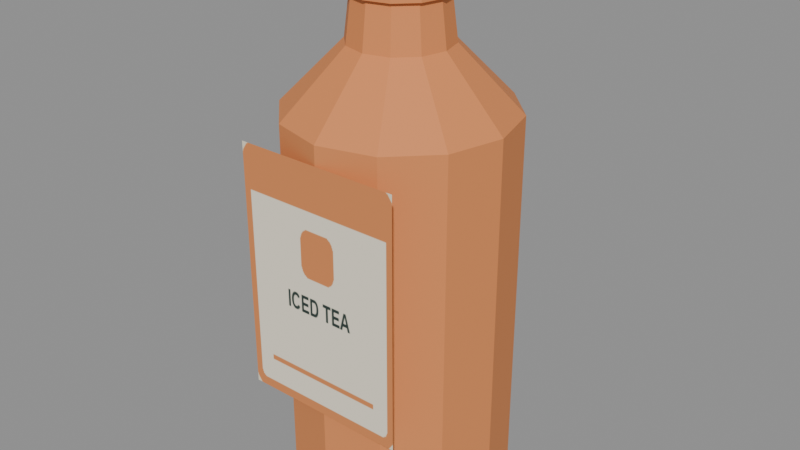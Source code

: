 # Source: iced_tea.blend  (saved by Blender 5.2.45; exported with 4.5.12 LTS)
import bpy
from mathutils import Matrix  # noqa: F401  (used for matrix-valued properties, if any)

bpy.ops.wm.read_factory_settings(use_empty=True)
scene = bpy.context.scene
scene.name = 'Scene'

# ---- images (referenced by path relative to the original .blend; pixels are not part of the script)
import os
ASSET_DIR = os.environ.get("B2B_ASSET_DIR", "")  # directory of the original .blend (textures are referenced by path, not embedded)
HERE = os.path.dirname(os.path.abspath(__file__))  # packed textures are extracted next to this script under _unpacked/

def load_image(name, relpath, width, height, colorspace="sRGB"):
    """Load a texture the original file referenced (path relative to the .blend, or extracted next to this script)."""
    p = next((c for c in (os.path.join(HERE, relpath), os.path.join(ASSET_DIR, relpath)) if relpath and os.path.exists(c)), "")
    if p:
        img = bpy.data.images.load(p, check_existing=True)
        img.name = name
    else:  # same state as the original file: an image datablock whose file is absent (Cycles renders it pink)
        img = bpy.data.images.new(name, width, height)
        img.source = "FILE"
        img.filepath = "//" + (relpath or name)
    img.colorspace_settings.name = colorspace
    return img
img_assortmentatlas_png = load_image('AssortmentAtlas.png', '_unpacked/AssortmentAtlas.4d05732a.png', 2048, 2048, 'sRGB')

# ---- materials (node trees are filled in below, after node groups)
mat_assortmentatlas = bpy.data.materials.new('AssortmentAtlas')

# ---- material node trees
mat_assortmentatlas.use_nodes = True; mat_assortmentatlas.node_tree.nodes.clear()
_N = mat_assortmentatlas.node_tree.nodes; _L = mat_assortmentatlas.node_tree.links
n0 = _N.new('ShaderNodeBsdfPrincipled'); n0.name = 'Principled BSDF'; n0.location = (-200, 100)
n0.inputs[2].default_value = 0.75
n0.inputs[10].default_value = 0.005
n1 = _N.new('ShaderNodeOutputMaterial'); n1.name = 'Material Output'; n1.location = (200, 100)
n2 = _N.new('ShaderNodeTexImage'); n2.name = 'Image Texture'; n2.location = (0, 0)
n2.image = img_assortmentatlas_png
_L.new(n0.outputs[0], n1.inputs[0])
_L.new(n2.outputs[0], n0.inputs[0])
n1.is_active_output = True

# ---- meshes
me_bottle_body = bpy.data.meshes.new('Bottle body')
me_bottle_body.from_pydata([(0.0465, 0.0, 0.0), (0.04027, 0.02325, 0.0), (0.02325, 0.04027, 0.0), (2.847e-18, 0.0465, 0.0), (-0.02325, 0.04027, 0.0), (-0.04027, 0.02325, 0.0), (-0.0465, 5.695e-18, 0.0), (-0.04027, -0.02325, 0.0), (-0.02325, -0.04027, 0.0), (-8.542e-18, -0.0465, 0.0), (0.02325, -0.04027, 0.0), (0.04027, -0.02325, 0.0), (0.062, 0.0, 0.012), (0.05369, 0.031, 0.012), (0.031, 0.05369, 0.012), (3.796e-18, 0.062, 0.012), (-0.031, 0.05369, 0.012), (-0.05369, 0.031, 0.012), (-0.062, 7.593e-18, 0.012), (-0.05369, -0.031, 0.012), (-0.031, -0.05369, 0.012), (-1.139e-17, -0.062, 0.012), (0.031, -0.05369, 0.012), (0.05369, -0.031, 0.012), (0.062, 0.0, 0.22), (0.05369, 0.031, 0.22), (0.031, 0.05369, 0.22), (3.796e-18, 0.062, 0.22), (-0.031, 0.05369, 0.22), (-0.05369, 0.031, 0.22), (-0.062, 7.593e-18, 0.22), (-0.05369, -0.031, 0.22), (-0.031, -0.05369, 0.22), (-1.139e-17, -0.062, 0.22), (0.031, -0.05369, 0.22), (0.05369, -0.031, 0.22), (0.0279, 0.0, 0.255), (0.02416, 0.01395, 0.255), (0.01395, 0.02416, 0.255), (1.708e-18, 0.0279, 0.255), (-0.01395, 0.02416, 0.255), (-0.02416, 0.01395, 0.255), (-0.0279, 3.417e-18, 0.255), (-0.02416, -0.01395, 0.255), (-0.01395, -0.02416, 0.255), (-5.125e-18, -0.0279, 0.255), (0.01395, -0.02416, 0.255), (0.02416, -0.01395, 0.255), (0.0248, 0.0, 0.28), (0.02148, 0.0124, 0.28), (0.0124, 0.02148, 0.28), (1.519e-18, 0.0248, 0.28), (-0.0124, 0.02148, 0.28), (-0.02148, 0.0124, 0.28), (-0.0248, 3.037e-18, 0.28), (-0.02148, -0.0124, 0.28), (-0.0124, -0.02148, 0.28), (-4.556e-18, -0.0248, 0.28), (0.0124, -0.02148, 0.28), (0.02148, -0.0124, 0.28), (0.02728, 0.0, 0.28), (0.02363, 0.01364, 0.28), (0.01364, 0.02363, 0.28), (1.67e-18, 0.02728, 0.28), (-0.01364, 0.02363, 0.28), (-0.02363, 0.01364, 0.28), (-0.02728, 3.341e-18, 0.28), (-0.02363, -0.01364, 0.28), (-0.01364, -0.02363, 0.28), (-5.011e-18, -0.02728, 0.28), (0.01364, -0.02363, 0.28), (0.02363, -0.01364, 0.28), (0.02728, 0.0, 0.31), (0.02363, 0.01364, 0.31), (0.01364, 0.02363, 0.31), (1.67e-18, 0.02728, 0.31), (-0.01364, 0.02363, 0.31), (-0.02363, 0.01364, 0.31), (-0.02728, 3.341e-18, 0.31), (-0.02363, -0.01364, 0.31), (-0.01364, -0.02363, 0.31), (-5.011e-18, -0.02728, 0.31), (0.01364, -0.02363, 0.31), (0.02363, -0.01364, 0.31), (-0.0475, -0.063, 0.07), (0.0475, -0.063, 0.07), (0.0475, -0.063, 0.21), (-0.0475, -0.063, 0.21)], [], [(0, 1, 13, 12), (1, 2, 14, 13), (2, 3, 15, 14), (3, 4, 16, 15), (4, 5, 17, 16), (5, 6, 18, 17), (6, 7, 19, 18), (7, 8, 20, 19), (8, 9, 21, 20), (9, 10, 22, 21), (10, 11, 23, 22), (11, 0, 12, 23), (12, 13, 25, 24), (13, 14, 26, 25), (14, 15, 27, 26), (15, 16, 28, 27), (16, 17, 29, 28), (17, 18, 30, 29), (18, 19, 31, 30), (19, 20, 32, 31), (20, 21, 33, 32), (21, 22, 34, 33), (22, 23, 35, 34), (23, 12, 24, 35), (24, 25, 37, 36), (25, 26, 38, 37), (26, 27, 39, 38), (27, 28, 40, 39), (28, 29, 41, 40), (29, 30, 42, 41), (30, 31, 43, 42), (31, 32, 44, 43), (32, 33, 45, 44), (33, 34, 46, 45), (34, 35, 47, 46), (35, 24, 36, 47), (36, 37, 49, 48), (37, 38, 50, 49), (38, 39, 51, 50), (39, 40, 52, 51), (40, 41, 53, 52), (41, 42, 54, 53), (42, 43, 55, 54), (43, 44, 56, 55), (44, 45, 57, 56), (45, 46, 58, 57), (46, 47, 59, 58), (47, 36, 48, 59), (11, 10, 9, 8, 7, 6, 5, 4, 3, 2, 1, 0), (48, 49, 50, 51, 52, 53, 54, 55, 56, 57, 58, 59), (60, 61, 73, 72), (61, 62, 74, 73), (62, 63, 75, 74), (63, 64, 76, 75), (64, 65, 77, 76), (65, 66, 78, 77), (66, 67, 79, 78), (67, 68, 80, 79), (68, 69, 81, 80), (69, 70, 82, 81), (70, 71, 83, 82), (71, 60, 72, 83), (71, 70, 69, 68, 67, 66, 65, 64, 63, 62, 61, 60), (72, 73, 74, 75, 76, 77, 78, 79, 80, 81, 82, 83), (84, 85, 86, 87)])
_uv = me_bottle_body.uv_layers.new(name='Assortment')
_uv.uv.foreach_set('vector', [0.9062, 0.9375, 0.9062, 0.9375, 0.9062, 0.9375, 0.9062, 0.9375, 0.9062, 0.9375, 0.9062, 0.9375, 0.9062, 0.9375, 0.9062, 0.9375, 0.9062, 0.9375, 0.9062, 0.9375, 0.9062, 0.9375, 0.9062, 0.9375, 0.9062, 0.9375, 0.9062, 0.9375, 0.9062, 0.9375, 0.9062, 0.9375, 0.9062, 0.9375, 0.9062, 0.9375, 0.9062, 0.9375, 0.9062, 0.9375, 0.9062, 0.9375, 0.9062, 0.9375, 0.9062, 0.9375, 0.9062, 0.9375, 0.9062, 0.9375, 0.9062, 0.9375, 0.9062, 0.9375, 0.9062, 0.9375, 0.9062, 0.9375, 0.9062, 0.9375, 0.9062, 0.9375, 0.9062, 0.9375, 0.9062, 0.9375, 0.9062, 0.9375, 0.9062, 0.9375, 0.9062, 0.9375, 0.9062, 0.9375, 0.9062, 0.9375, 0.9062, 0.9375, 0.9062, 0.9375, 0.9062, 0.9375, 0.9062, 0.9375, 0.9062, 0.9375, 0.9062, 0.9375, 0.9062, 0.9375, 0.9062, 0.9375, 0.9062, 0.9375, 0.9062, 0.9375, 0.9062, 0.9375, 0.9062, 0.9375, 0.9062, 0.9375, 0.9062, 0.9375, 0.9062, 0.9375, 0.9062, 0.9375, 0.9062, 0.9375, 0.9062, 0.9375, 0.9062, 0.9375, 0.9062, 0.9375, 0.9062, 0.9375, 0.9062, 0.9375, 0.9062, 0.9375, 0.9062, 0.9375, 0.9062, 0.9375, 0.9062, 0.9375, 0.9062, 0.9375, 0.9062, 0.9375, 0.9062, 0.9375, 0.9062, 0.9375, 0.9062, 0.9375, 0.9062, 0.9375, 0.9062, 0.9375, 0.9062, 0.9375, 0.9062, 0.9375, 0.9062, 0.9375, 0.9062, 0.9375, 0.9062, 0.9375, 0.9062, 0.9375, 0.9062, 0.9375, 0.9062, 0.9375, 0.9062, 0.9375, 0.9062, 0.9375, 0.9062, 0.9375, 0.9062, 0.9375, 0.9062, 0.9375, 0.9062, 0.9375, 0.9062, 0.9375, 0.9062, 0.9375, 0.9062, 0.9375, 0.9062, 0.9375, 0.9062, 0.9375, 0.9062, 0.9375, 0.9062, 0.9375, 0.9062, 0.9375, 0.9062, 0.9375, 0.9062, 0.9375, 0.9062, 0.9375, 0.9062, 0.9375, 0.9062, 0.9375, 0.9062, 0.9375, 0.9062, 0.9375, 0.9062, 0.9375, 0.9062, 0.9375, 0.9062, 0.9375, 0.9062, 0.9375, 0.9062, 0.9375, 0.9062, 0.9375, 0.9062, 0.9375, 0.9062, 0.9375, 0.9062, 0.9375, 0.9062, 0.9375, 0.9062, 0.9375, 0.9062, 0.9375, 0.9062, 0.9375, 0.9062, 0.9375, 0.9062, 0.9375, 0.9062, 0.9375, 0.9062, 0.9375, 0.9062, 0.9375, 0.9062, 0.9375, 0.9062, 0.9375, 0.9062, 0.9375, 0.9062, 0.9375, 0.9062, 0.9375, 0.9062, 0.9375, 0.9062, 0.9375, 0.9062, 0.9375, 0.9062, 0.9375, 0.9062, 0.9375, 0.9062, 0.9375, 0.9062, 0.9375, 0.9062, 0.9375, 0.9062, 0.9375, 0.9062, 0.9375, 0.9062, 0.9375, 0.9062, 0.9375, 0.9062, 0.9375, 0.9062, 0.9375, 0.9062, 0.9375, 0.9062, 0.9375, 0.9062, 0.9375, 0.9062, 0.9375, 0.9062, 0.9375, 0.9062, 0.9375, 0.9062, 0.9375, 0.9062, 0.9375, 0.9062, 0.9375, 0.9062, 0.9375, 0.9062, 0.9375, 0.9062, 0.9375, 0.9062, 0.9375, 0.9062, 0.9375, 0.9062, 0.9375, 0.9062, 0.9375, 0.9062, 0.9375, 0.9062, 0.9375, 0.9062, 0.9375, 0.9062, 0.9375, 0.9062, 0.9375, 0.9062, 0.9375, 0.9062, 0.9375, 0.9062, 0.9375, 0.9062, 0.9375, 0.9062, 0.9375, 0.9062, 0.9375, 0.9062, 0.9375, 0.9062, 0.9375, 0.9062, 0.9375, 0.9062, 0.9375, 0.9062, 0.9375, 0.9062, 0.9375, 0.9062, 0.9375, 0.9062, 0.9375, 0.9062, 0.9375, 0.9062, 0.9375, 0.9062, 0.9375, 0.9062, 0.9375, 0.9062, 0.9375, 0.9062, 0.9375, 0.9062, 0.9375, 0.9062, 0.9375, 0.9062, 0.9375, 0.9062, 0.9375, 0.9062, 0.9375, 0.9062, 0.9375, 0.9062, 0.9375, 0.9062, 0.9375, 0.9062, 0.9375, 0.9062, 0.9375, 0.9062, 0.9375, 0.9062, 0.9375, 0.9062, 0.9375, 0.9062, 0.9375, 0.9062, 0.9375, 0.9062, 0.9375, 0.9062, 0.9375, 0.9062, 0.9375, 0.9062, 0.9375, 0.9062, 0.9375, 0.9062, 0.9375, 0.9062, 0.9375, 0.9062, 0.9375, 0.9062, 0.9375, 0.9062, 0.9375, 0.9062, 0.9375, 0.9062, 0.9375, 0.9062, 0.9375, 0.9062, 0.9375, 0.9062, 0.9375, 0.9062, 0.9375, 0.9062, 0.9375, 0.9062, 0.9375, 0.9062, 0.9375, 0.9062, 0.9375, 0.9062, 0.9375, 0.9062, 0.9375, 0.9062, 0.9375, 0.9062, 0.9375, 0.9062, 0.9375, 0.9062, 0.9375, 0.9062, 0.9375, 0.9062, 0.9375, 0.9062, 0.9375, 0.9062, 0.9375, 0.9062, 0.9375, 0.9062, 0.9375, 0.9062, 0.9375, 0.9062, 0.9375, 0.9062, 0.9375, 0.9062, 0.9375, 0.9062, 0.9375, 0.9062, 0.9375, 0.9062, 0.9375, 0.9062, 0.9375, 0.9062, 0.9375, 0.9062, 0.9375, 0.9062, 0.9375, 0.9062, 0.9375, 0.9062, 0.9375, 0.9062, 0.9375, 0.9062, 0.9375, 0.9062, 0.9375, 0.9062, 0.9375, 0.9062, 0.9375, 0.9062, 0.9375, 0.9062, 0.9375, 0.9062, 0.9375, 0.9062, 0.9375, 0.9062, 0.9375, 0.9062, 0.9375, 0.9062, 0.9375, 0.9062, 0.9375, 0.9062, 0.9375, 0.9062, 0.9375, 0.9062, 0.9375, 0.9062, 0.9375, 0.9062, 0.9375, 0.9062, 0.9375, 0.9062, 0.9375, 0.9062, 0.9375, 0.9062, 0.9375, 0.9062, 0.9375, 0.9062, 0.9375, 0.9062, 0.9375, 0.9062, 0.9375, 0.9062, 0.9375, 0.9062, 0.9375, 0.9062, 0.9375, 0.9062, 0.9375, 0.9062, 0.9375, 0.9062, 0.9375, 0.9062, 0.9375, 0.9062, 0.9375, 0.9062, 0.9375, 0.9062, 0.9375, 0.9062, 0.9375, 0.9062, 0.9375, 0.9062, 0.9375, 0.9062, 0.9375, 0.9062, 0.9375, 0.9062, 0.9375, 0.9062, 0.9375, 0.9062, 0.9375, 0.9062, 0.9375, 0.9062, 0.9375, 0.9062, 0.9375, 0.9062, 0.9375, 0.9062, 0.9375, 0.9062, 0.9375, 0.003418, 0.1284, 0.1216, 0.1284, 0.1216, 0.2466, 0.003418, 0.2466])
me_bottle_body.materials.append(mat_assortmentatlas)
me_bottle_body.update()

# ---- objects
ob_iced_tea = bpy.data.objects.new('iced_tea', me_bottle_body)

# ---- transforms, parenting, visibility, modifiers, constraints
ob_iced_tea.location = (0.0, 0.0, 0.0)

# ---- collection membership
scene.collection.objects.link(ob_iced_tea)

# ---- scene / render settings (as saved in the file)
scene.frame_start = 1; scene.frame_end = 250; scene.frame_set(1)
scene.render.engine = 'BLENDER_EEVEE_NEXT'
scene.render.bake_bias = 0.0
scene.render.bake_samples = 0
scene.render.compositor_device = 'GPU'
scene.eevee.use_volume_custom_range = False
scene.eevee.fast_gi_thickness_near = 0.1
scene.eevee.fast_gi_thickness_far = 0.0
scene.eevee.ray_tracing_options.screen_trace_thickness = 0.1
bpy.context.view_layer.update()

# ---- added for rendering (the .blend has no active camera and no usable light): camera, sun + grey world if the file has none
cam_auto = bpy.data.cameras.new('AutoCamera')
cam_auto.lens = 50.0
cam_auto.sensor_width = 36.0
cam_auto.clip_end = 1000.0
ob_auto_camera = bpy.data.objects.new('AutoCamera', cam_auto)
scene.collection.objects.link(ob_auto_camera)
ob_auto_camera.location = (0.329854, -0.396325, 0.418883)
ob_auto_camera.rotation_euler = (1.09748, -7.21219e-08, 0.694738)
scene.camera = ob_auto_camera
light_auto_sun = bpy.data.lights.new('AutoSun', 'SUN')
light_auto_sun.energy = 3.0
light_auto_sun.angle = 0.0523599
ob_auto_sun = bpy.data.objects.new('AutoSun', light_auto_sun)
scene.collection.objects.link(ob_auto_sun)
ob_auto_sun.rotation_euler = (0.872665, 0.174533, 0.523599)
if scene.world is None:
    world_auto = bpy.data.worlds.new('AutoWorld')
    world_auto.color = (0.3, 0.3, 0.3)
    scene.world = world_auto
bpy.context.view_layer.update()
